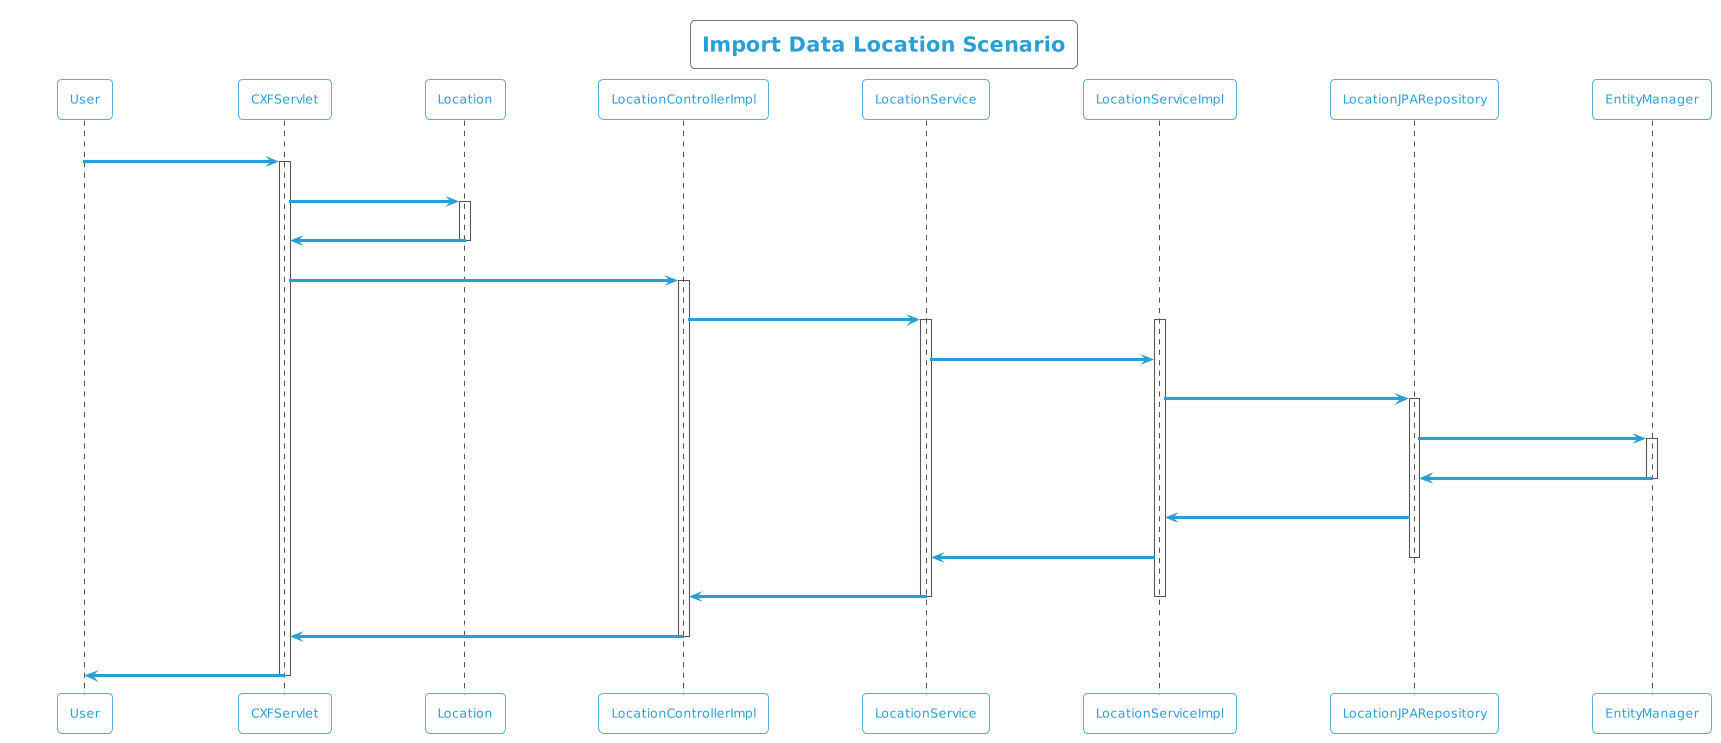

The diagram above was rendered by PlantUML. Its source (embedded in the PNG):
@startuml
!theme cyborg-outline
title Import Data Location Scenario
participant User
User -> CXFServlet: POST, Location
activate CXFServlet
CXFServlet -> Location: << importData >>
activate Location
Location -> CXFServlet: << instance >>
deactivate Location
CXFServlet -> LocationControllerImpl: importData(:Location)
activate LocationControllerImpl
LocationControllerImpl -> LocationService: importData(:Location)
activate LocationService
activate LocationServiceImpl
LocationService -> LocationServiceImpl: importData(:Location)
LocationServiceImpl -> LocationJPARepository: saveAll(:Location)
activate LocationJPARepository
LocationJPARepository -> EntityManager: save(:Location)
activate EntityManager
EntityManager -> LocationJPARepository: << persisted Location >>
deactivate EntityManager
LocationJPARepository -> LocationServiceImpl: << persisted Location >>
LocationServiceImpl -> LocationService: << persisted Location >>
deactivate LocationJPARepository
LocationService -> LocationControllerImpl: << persisted Location >>
deactivate LocationServiceImpl
deactivate LocationService
LocationControllerImpl -> CXFServlet: << persisted Location >>
deactivate LocationControllerImpl
CXFServlet -> User: marshalled Location XML
deactivate CXFServlet
@enduml